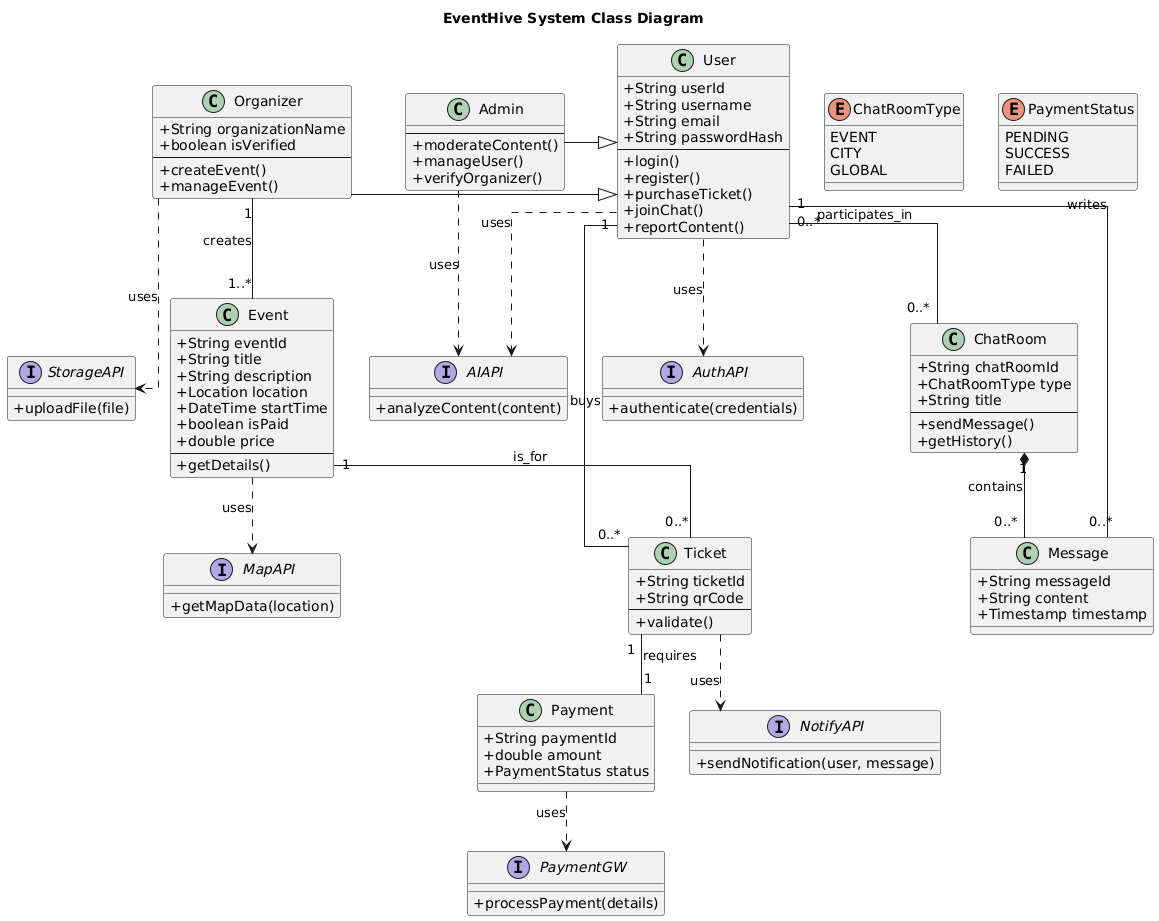

The diagram above was rendered by PlantUML. Its source (embedded in the PNG):
@startuml
title EventHive System Class Diagram

' --- Settings ---
skinparam classAttributeIconSize 0
skinparam linetype ortho

' --- Enums ---
enum ChatRoomType {
  EVENT
  CITY
  GLOBAL
}

enum PaymentStatus {
  PENDING
  SUCCESS
  FAILED
}

' --- Core Domain Classes ---
class User {
  +String userId
  +String username
  +String email
  +String passwordHash
  --
  +login()
  +register()
  +purchaseTicket()
  +joinChat()
  +reportContent()
}

class Organizer {
  +String organizationName
  +boolean isVerified
  --
  +createEvent()
  +manageEvent()
}

class Admin {
  --
  +moderateContent()
  +manageUser()
  +verifyOrganizer()
}

class Event {
  +String eventId
  +String title
  +String description
  +Location location
  +DateTime startTime
  +boolean isPaid
  +double price
  --
  +getDetails()
}

class Ticket {
  +String ticketId
  +String qrCode
  --
  +validate()
}

class ChatRoom {
  +String chatRoomId
  +ChatRoomType type
  +String title
  --
  +sendMessage()
  +getHistory()
}

class Message {
  +String messageId
  +String content
  +Timestamp timestamp
}

class Payment {
  +String paymentId
  +double amount
  +PaymentStatus status
}

' --- External Service Interfaces ---
interface AuthAPI {
  +authenticate(credentials)
}
interface MapAPI {
  +getMapData(location)
}
interface StorageAPI {
  +uploadFile(file)
}
interface PaymentGW {
  +processPayment(details)
}
interface NotifyAPI {
  +sendNotification(user, message)
}
interface AIAPI {
  +analyzeContent(content)
}

' --- Relationships ---

' Inheritance
Organizer -|> User
Admin -|> User

' Event & Organizer
Organizer "1" -- "1..*" Event : creates

' User, Event, Ticket & Payment
User "1" -- "0..*" Ticket : buys
Event "1" -- "0..*" Ticket : is_for
Ticket "1" -- "1" Payment : requires

' Chat Subsystem
User "1" -- "0..*" Message : writes
ChatRoom "1" *-- "0..*" Message : contains
User "0..*" -- "0..*" ChatRoom : participates_in

' --- Dependencies on External Services ---
User ..> AuthAPI : uses
Event ..> MapAPI : uses
Organizer ..> StorageAPI : uses
Payment ..> PaymentGW : uses
Ticket ..> NotifyAPI : uses
Admin ..> AIAPI : uses
User ..> AIAPI : uses
@enduml